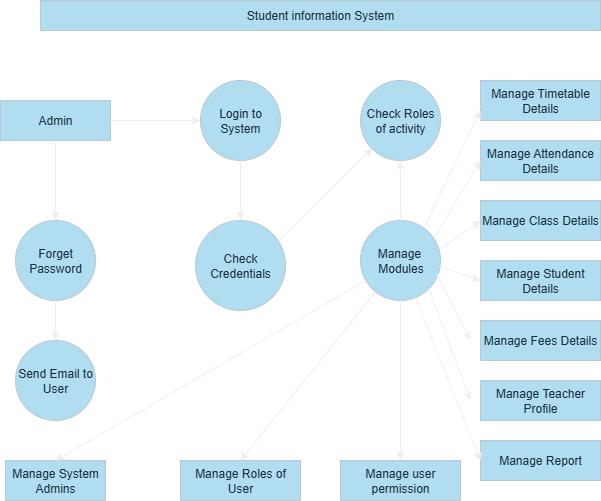

The diagram above was exported from draw.io. Its source (the exported page's mxGraphModel, read from the mxfile embedded in the PNG):
<mxGraphModel dx="802" dy="1558" grid="1" gridSize="10" guides="1" tooltips="1" connect="1" arrows="1" fold="1" page="1" pageScale="1" pageWidth="850" pageHeight="1100" background="light-dark(#ffffff, #f1efef)" math="0" shadow="0">
  <root>
    <mxCell id="0" />
    <mxCell id="1" parent="0" />
    <mxCell id="XCGvXN2VdSmhaYidWSIj-1" value="Student information System" style="rounded=0;whiteSpace=wrap;html=1;fillColor=#B1DDF0;strokeColor=#BAC8D3;align=center;labelBackgroundColor=none;fontColor=#182E3E;" vertex="1" parent="1">
      <mxGeometry x="120" y="-900" width="560" height="30" as="geometry" />
    </mxCell>
    <mxCell id="XCGvXN2VdSmhaYidWSIj-10" value="Admin" style="rounded=0;whiteSpace=wrap;html=1;fillColor=#B1DDF0;labelBackgroundColor=none;strokeColor=#BAC8D3;fontColor=#182E3E;" vertex="1" parent="1">
      <mxGeometry x="80" y="-800" width="110" height="40" as="geometry" />
    </mxCell>
    <mxCell id="XCGvXN2VdSmhaYidWSIj-11" value="Login to System" style="ellipse;whiteSpace=wrap;html=1;aspect=fixed;fillColor=#B1DDF0;labelBackgroundColor=none;strokeColor=#BAC8D3;fontColor=#182E3E;" vertex="1" parent="1">
      <mxGeometry x="280" y="-820" width="80" height="80" as="geometry" />
    </mxCell>
    <mxCell id="XCGvXN2VdSmhaYidWSIj-12" value="Check Roles of activity" style="ellipse;whiteSpace=wrap;html=1;aspect=fixed;fillColor=#B1DDF0;labelBackgroundColor=none;strokeColor=#BAC8D3;fontColor=#182E3E;" vertex="1" parent="1">
      <mxGeometry x="440" y="-820" width="80" height="80" as="geometry" />
    </mxCell>
    <mxCell id="XCGvXN2VdSmhaYidWSIj-13" value="Forget Password" style="ellipse;whiteSpace=wrap;html=1;aspect=fixed;fillColor=#B1DDF0;labelBackgroundColor=none;strokeColor=#BAC8D3;fontColor=#182E3E;" vertex="1" parent="1">
      <mxGeometry x="95" y="-680" width="80" height="80" as="geometry" />
    </mxCell>
    <mxCell id="XCGvXN2VdSmhaYidWSIj-18" value="Send Email to User" style="ellipse;whiteSpace=wrap;html=1;aspect=fixed;fillColor=#B1DDF0;labelBackgroundColor=none;strokeColor=#BAC8D3;fontColor=#182E3E;" vertex="1" parent="1">
      <mxGeometry x="95" y="-560" width="80" height="80" as="geometry" />
    </mxCell>
    <mxCell id="XCGvXN2VdSmhaYidWSIj-20" value="Manage System Admins" style="rounded=0;whiteSpace=wrap;html=1;fillColor=#B1DDF0;labelBackgroundColor=none;strokeColor=#BAC8D3;fontColor=#182E3E;" vertex="1" parent="1">
      <mxGeometry x="85" y="-440" width="100" height="40" as="geometry" />
    </mxCell>
    <mxCell id="XCGvXN2VdSmhaYidWSIj-25" value="Check Credentials" style="ellipse;whiteSpace=wrap;html=1;aspect=fixed;fillColor=#B1DDF0;labelBackgroundColor=none;strokeColor=#BAC8D3;fontColor=#182E3E;" vertex="1" parent="1">
      <mxGeometry x="275" y="-680" width="90" height="90" as="geometry" />
    </mxCell>
    <mxCell id="XCGvXN2VdSmhaYidWSIj-28" value="Manage&amp;nbsp;&lt;div&gt;Modules&lt;/div&gt;" style="ellipse;html=1;aspect=fixed;labelBackgroundColor=none;fillColor=#B1DDF0;strokeColor=#BAC8D3;fontColor=#182E3E;" vertex="1" parent="1">
      <mxGeometry x="440" y="-680" width="80" height="80" as="geometry" />
    </mxCell>
    <mxCell id="XCGvXN2VdSmhaYidWSIj-29" value="Manage Roles of User" style="rounded=0;whiteSpace=wrap;html=1;fillColor=#B1DDF0;labelBackgroundColor=none;strokeColor=#BAC8D3;fontColor=#182E3E;" vertex="1" parent="1">
      <mxGeometry x="260" y="-440" width="120" height="40" as="geometry" />
    </mxCell>
    <mxCell id="XCGvXN2VdSmhaYidWSIj-32" value="Manage user permission" style="rounded=0;whiteSpace=wrap;html=1;fillColor=#B1DDF0;labelBackgroundColor=none;strokeColor=#BAC8D3;fontColor=#182E3E;" vertex="1" parent="1">
      <mxGeometry x="420" y="-440" width="120" height="40" as="geometry" />
    </mxCell>
    <mxCell id="XCGvXN2VdSmhaYidWSIj-33" value="Manage Timetable Details" style="rounded=0;whiteSpace=wrap;html=1;fillColor=#B1DDF0;shadow=0;labelBackgroundColor=none;strokeColor=#BAC8D3;fontColor=#182E3E;" vertex="1" parent="1">
      <mxGeometry x="560" y="-820" width="120" height="40" as="geometry" />
    </mxCell>
    <mxCell id="XCGvXN2VdSmhaYidWSIj-34" value="Manage Attendance Details" style="rounded=0;whiteSpace=wrap;html=1;fillColor=#B1DDF0;labelBackgroundColor=none;strokeColor=#BAC8D3;fontColor=#182E3E;" vertex="1" parent="1">
      <mxGeometry x="560" y="-760" width="120" height="40" as="geometry" />
    </mxCell>
    <mxCell id="XCGvXN2VdSmhaYidWSIj-35" value="Manage Class Details" style="rounded=0;whiteSpace=wrap;html=1;fillColor=#B1DDF0;labelBackgroundColor=none;strokeColor=#BAC8D3;fontColor=#182E3E;" vertex="1" parent="1">
      <mxGeometry x="560" y="-700" width="120" height="40" as="geometry" />
    </mxCell>
    <mxCell id="XCGvXN2VdSmhaYidWSIj-36" value="Manage Student Details" style="rounded=0;whiteSpace=wrap;html=1;fillColor=#B1DDF0;labelBackgroundColor=none;strokeColor=#BAC8D3;fontColor=#182E3E;" vertex="1" parent="1">
      <mxGeometry x="560" y="-640" width="120" height="40" as="geometry" />
    </mxCell>
    <mxCell id="XCGvXN2VdSmhaYidWSIj-37" value="Manage Fees Details" style="rounded=0;whiteSpace=wrap;html=1;fillColor=#B1DDF0;labelBackgroundColor=none;strokeColor=#BAC8D3;fontColor=#182E3E;" vertex="1" parent="1">
      <mxGeometry x="560" y="-580" width="120" height="40" as="geometry" />
    </mxCell>
    <mxCell id="XCGvXN2VdSmhaYidWSIj-38" value="Manage Teacher Profile" style="rounded=0;whiteSpace=wrap;html=1;fillColor=#B1DDF0;labelBackgroundColor=none;strokeColor=#BAC8D3;fontColor=#182E3E;" vertex="1" parent="1">
      <mxGeometry x="560" y="-520" width="120" height="40" as="geometry" />
    </mxCell>
    <mxCell id="XCGvXN2VdSmhaYidWSIj-40" value="Manage Report" style="rounded=0;whiteSpace=wrap;html=1;fillColor=#B1DDF0;labelBackgroundColor=none;strokeColor=#BAC8D3;fontColor=#182E3E;" vertex="1" parent="1">
      <mxGeometry x="560" y="-460" width="120" height="40" as="geometry" />
    </mxCell>
    <mxCell id="XCGvXN2VdSmhaYidWSIj-42" value="" style="endArrow=classic;html=1;rounded=0;entryX=0.5;entryY=0;entryDx=0;entryDy=0;exitX=0.5;exitY=1;exitDx=0;exitDy=0;labelBackgroundColor=none;strokeColor=#EEEEEE;fontColor=default;" edge="1" parent="1" source="XCGvXN2VdSmhaYidWSIj-10" target="XCGvXN2VdSmhaYidWSIj-13">
      <mxGeometry width="50" height="50" relative="1" as="geometry">
        <mxPoint x="100" y="-690" as="sourcePoint" />
        <mxPoint x="150" y="-740" as="targetPoint" />
      </mxGeometry>
    </mxCell>
    <mxCell id="XCGvXN2VdSmhaYidWSIj-43" value="" style="endArrow=classic;html=1;rounded=0;entryX=0.5;entryY=0;entryDx=0;entryDy=0;exitX=0.5;exitY=1;exitDx=0;exitDy=0;labelBackgroundColor=none;strokeColor=#EEEEEE;fontColor=default;" edge="1" parent="1" source="XCGvXN2VdSmhaYidWSIj-13" target="XCGvXN2VdSmhaYidWSIj-18">
      <mxGeometry width="50" height="50" relative="1" as="geometry">
        <mxPoint x="30" y="-540" as="sourcePoint" />
        <mxPoint x="80" y="-590" as="targetPoint" />
      </mxGeometry>
    </mxCell>
    <mxCell id="XCGvXN2VdSmhaYidWSIj-46" value="" style="endArrow=classic;html=1;rounded=0;exitX=1;exitY=0.5;exitDx=0;exitDy=0;entryX=0;entryY=0.5;entryDx=0;entryDy=0;labelBackgroundColor=none;strokeColor=#EEEEEE;fontColor=default;" edge="1" parent="1" source="XCGvXN2VdSmhaYidWSIj-10" target="XCGvXN2VdSmhaYidWSIj-11">
      <mxGeometry width="50" height="50" relative="1" as="geometry">
        <mxPoint x="220" y="-750" as="sourcePoint" />
        <mxPoint x="270" y="-800" as="targetPoint" />
      </mxGeometry>
    </mxCell>
    <mxCell id="XCGvXN2VdSmhaYidWSIj-47" value="" style="endArrow=classic;html=1;rounded=0;exitX=0.5;exitY=1;exitDx=0;exitDy=0;entryX=0.5;entryY=0;entryDx=0;entryDy=0;labelBackgroundColor=none;strokeColor=#EEEEEE;fontColor=default;" edge="1" parent="1" source="XCGvXN2VdSmhaYidWSIj-11" target="XCGvXN2VdSmhaYidWSIj-25">
      <mxGeometry width="50" height="50" relative="1" as="geometry">
        <mxPoint x="360" y="-700" as="sourcePoint" />
        <mxPoint x="410" y="-750" as="targetPoint" />
      </mxGeometry>
    </mxCell>
    <mxCell id="XCGvXN2VdSmhaYidWSIj-48" value="" style="endArrow=classic;html=1;rounded=0;exitX=0.936;exitY=0.209;exitDx=0;exitDy=0;exitPerimeter=0;labelBackgroundColor=none;strokeColor=#EEEEEE;fontColor=default;" edge="1" parent="1" source="XCGvXN2VdSmhaYidWSIj-25" target="XCGvXN2VdSmhaYidWSIj-12">
      <mxGeometry width="50" height="50" relative="1" as="geometry">
        <mxPoint x="370" y="-650" as="sourcePoint" />
        <mxPoint x="440" y="-720" as="targetPoint" />
      </mxGeometry>
    </mxCell>
    <mxCell id="XCGvXN2VdSmhaYidWSIj-50" value="" style="endArrow=classic;html=1;rounded=0;exitX=0.798;exitY=0.081;exitDx=0;exitDy=0;exitPerimeter=0;entryX=0;entryY=0.75;entryDx=0;entryDy=0;labelBackgroundColor=none;strokeColor=#EEEEEE;fontColor=default;" edge="1" parent="1" source="XCGvXN2VdSmhaYidWSIj-28" target="XCGvXN2VdSmhaYidWSIj-33">
      <mxGeometry width="50" height="50" relative="1" as="geometry">
        <mxPoint x="510" y="-680" as="sourcePoint" />
        <mxPoint x="550" y="-800" as="targetPoint" />
      </mxGeometry>
    </mxCell>
    <mxCell id="XCGvXN2VdSmhaYidWSIj-51" value="" style="endArrow=classic;html=1;rounded=0;exitX=0.5;exitY=0;exitDx=0;exitDy=0;entryX=0.5;entryY=1;entryDx=0;entryDy=0;labelBackgroundColor=none;strokeColor=#EEEEEE;fontColor=default;" edge="1" parent="1" source="XCGvXN2VdSmhaYidWSIj-28" target="XCGvXN2VdSmhaYidWSIj-12">
      <mxGeometry width="50" height="50" relative="1" as="geometry">
        <mxPoint x="410" y="-660" as="sourcePoint" />
        <mxPoint x="460" y="-710" as="targetPoint" />
      </mxGeometry>
    </mxCell>
    <mxCell id="XCGvXN2VdSmhaYidWSIj-52" value="" style="endArrow=classic;html=1;rounded=0;entryX=0;entryY=0.5;entryDx=0;entryDy=0;exitX=0.929;exitY=0.204;exitDx=0;exitDy=0;exitPerimeter=0;labelBackgroundColor=none;strokeColor=#EEEEEE;fontColor=default;" edge="1" parent="1" source="XCGvXN2VdSmhaYidWSIj-28" target="XCGvXN2VdSmhaYidWSIj-34">
      <mxGeometry width="50" height="50" relative="1" as="geometry">
        <mxPoint x="520" y="-660" as="sourcePoint" />
        <mxPoint x="570" y="-710" as="targetPoint" />
      </mxGeometry>
    </mxCell>
    <mxCell id="XCGvXN2VdSmhaYidWSIj-53" value="" style="endArrow=classic;html=1;rounded=0;entryX=0;entryY=0.5;entryDx=0;entryDy=0;exitX=1.013;exitY=0.35;exitDx=0;exitDy=0;exitPerimeter=0;labelBackgroundColor=none;strokeColor=#EEEEEE;fontColor=default;" edge="1" parent="1" source="XCGvXN2VdSmhaYidWSIj-28" target="XCGvXN2VdSmhaYidWSIj-35">
      <mxGeometry width="50" height="50" relative="1" as="geometry">
        <mxPoint x="440" y="-500" as="sourcePoint" />
        <mxPoint x="490" y="-550" as="targetPoint" />
      </mxGeometry>
    </mxCell>
    <mxCell id="XCGvXN2VdSmhaYidWSIj-54" value="" style="endArrow=classic;html=1;rounded=0;exitX=1.006;exitY=0.581;exitDx=0;exitDy=0;exitPerimeter=0;entryX=0;entryY=0.5;entryDx=0;entryDy=0;labelBackgroundColor=none;strokeColor=#EEEEEE;fontColor=default;" edge="1" parent="1" source="XCGvXN2VdSmhaYidWSIj-28" target="XCGvXN2VdSmhaYidWSIj-36">
      <mxGeometry width="50" height="50" relative="1" as="geometry">
        <mxPoint x="500" y="-560" as="sourcePoint" />
        <mxPoint x="550" y="-610" as="targetPoint" />
      </mxGeometry>
    </mxCell>
    <mxCell id="XCGvXN2VdSmhaYidWSIj-55" value="" style="endArrow=classic;html=1;rounded=0;exitX=0.952;exitY=0.673;exitDx=0;exitDy=0;exitPerimeter=0;labelBackgroundColor=none;strokeColor=#EEEEEE;fontColor=default;" edge="1" parent="1" source="XCGvXN2VdSmhaYidWSIj-28">
      <mxGeometry width="50" height="50" relative="1" as="geometry">
        <mxPoint x="430" y="-530" as="sourcePoint" />
        <mxPoint x="550" y="-560" as="targetPoint" />
      </mxGeometry>
    </mxCell>
    <mxCell id="XCGvXN2VdSmhaYidWSIj-56" value="" style="endArrow=classic;html=1;rounded=0;exitX=1;exitY=1;exitDx=0;exitDy=0;labelBackgroundColor=none;strokeColor=#EEEEEE;fontColor=default;" edge="1" parent="1" source="XCGvXN2VdSmhaYidWSIj-28">
      <mxGeometry width="50" height="50" relative="1" as="geometry">
        <mxPoint x="470" y="-510" as="sourcePoint" />
        <mxPoint x="550" y="-500" as="targetPoint" />
      </mxGeometry>
    </mxCell>
    <mxCell id="XCGvXN2VdSmhaYidWSIj-57" value="" style="endArrow=classic;html=1;rounded=0;entryX=0;entryY=0.5;entryDx=0;entryDy=0;labelBackgroundColor=none;strokeColor=#EEEEEE;fontColor=default;" edge="1" parent="1" source="XCGvXN2VdSmhaYidWSIj-28" target="XCGvXN2VdSmhaYidWSIj-40">
      <mxGeometry width="50" height="50" relative="1" as="geometry">
        <mxPoint x="430" y="-480" as="sourcePoint" />
        <mxPoint x="480" y="-530" as="targetPoint" />
      </mxGeometry>
    </mxCell>
    <mxCell id="XCGvXN2VdSmhaYidWSIj-58" value="" style="endArrow=classic;html=1;rounded=0;entryX=0.5;entryY=0;entryDx=0;entryDy=0;labelBackgroundColor=none;strokeColor=#EEEEEE;fontColor=default;" edge="1" parent="1" source="XCGvXN2VdSmhaYidWSIj-28" target="XCGvXN2VdSmhaYidWSIj-20">
      <mxGeometry width="50" height="50" relative="1" as="geometry">
        <mxPoint x="240" y="-510" as="sourcePoint" />
        <mxPoint x="160" y="-440" as="targetPoint" />
      </mxGeometry>
    </mxCell>
    <mxCell id="XCGvXN2VdSmhaYidWSIj-59" value="" style="endArrow=classic;html=1;rounded=0;entryX=0.5;entryY=0;entryDx=0;entryDy=0;labelBackgroundColor=none;strokeColor=#EEEEEE;fontColor=default;" edge="1" parent="1" source="XCGvXN2VdSmhaYidWSIj-28" target="XCGvXN2VdSmhaYidWSIj-29">
      <mxGeometry width="50" height="50" relative="1" as="geometry">
        <mxPoint x="350" y="-490" as="sourcePoint" />
        <mxPoint x="400" y="-540" as="targetPoint" />
      </mxGeometry>
    </mxCell>
    <mxCell id="XCGvXN2VdSmhaYidWSIj-60" value="" style="endArrow=classic;html=1;rounded=0;entryX=0.5;entryY=0;entryDx=0;entryDy=0;exitX=0.5;exitY=1;exitDx=0;exitDy=0;labelBackgroundColor=none;strokeColor=#EEEEEE;fontColor=default;" edge="1" parent="1" source="XCGvXN2VdSmhaYidWSIj-28" target="XCGvXN2VdSmhaYidWSIj-32">
      <mxGeometry width="50" height="50" relative="1" as="geometry">
        <mxPoint x="480" y="-590" as="sourcePoint" />
        <mxPoint x="490" y="-540" as="targetPoint" />
      </mxGeometry>
    </mxCell>
  </root>
</mxGraphModel>